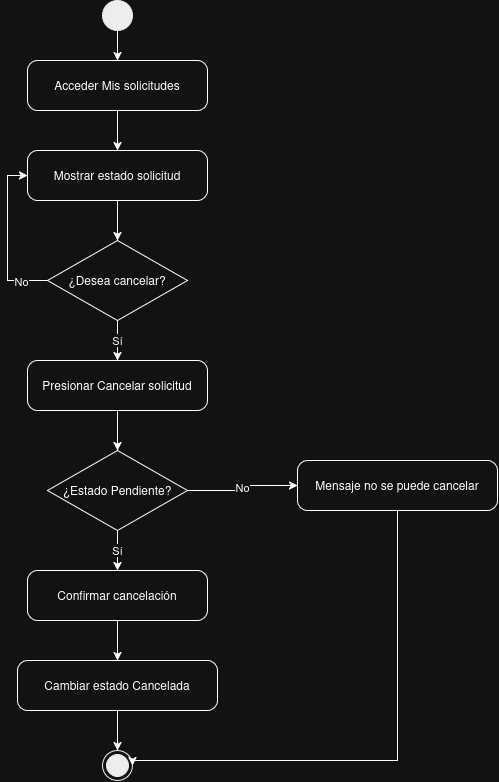

The diagram above was exported from draw.io. Its source (the exported page's mxGraphModel, read from the mxfile embedded in the PNG):
<mxGraphModel dx="793" dy="483" grid="1" gridSize="10" guides="1" tooltips="1" connect="1" arrows="1" fold="1" page="1" pageScale="1" pageWidth="827" pageHeight="1169" math="0" shadow="0">
  <root>
    <mxCell id="0" />
    <mxCell id="1" parent="0" />
    <mxCell id="st" parent="1" style="ellipse;fillColor=#000000;strokeColor=#000000;" value="" vertex="1">
      <mxGeometry height="30" width="30" x="345" y="40" as="geometry" />
    </mxCell>
    <mxCell id="a1" parent="1" style="rounded=1;arcSize=20;whiteSpace=wrap;html=1;" value="Acceder Mis solicitudes" vertex="1">
      <mxGeometry height="50" width="180" x="270" y="100" as="geometry" />
    </mxCell>
    <mxCell id="a2" parent="1" style="rounded=1;arcSize=20;whiteSpace=wrap;html=1;" value="Mostrar estado solicitud" vertex="1">
      <mxGeometry height="50" width="180" x="270" y="190" as="geometry" />
    </mxCell>
    <mxCell id="xY1vGgLuxxG6SSYP0RSt-1" edge="1" parent="1" source="d1" style="edgeStyle=orthogonalEdgeStyle;rounded=0;orthogonalLoop=1;jettySize=auto;html=1;entryX=0;entryY=0.5;entryDx=0;entryDy=0;" target="a2">
      <mxGeometry relative="1" as="geometry">
        <Array as="points">
          <mxPoint x="250" y="320" />
          <mxPoint x="250" y="215" />
        </Array>
      </mxGeometry>
    </mxCell>
    <mxCell id="xY1vGgLuxxG6SSYP0RSt-2" connectable="0" parent="xY1vGgLuxxG6SSYP0RSt-1" style="edgeLabel;html=1;align=center;verticalAlign=middle;resizable=0;points=[];" value="No" vertex="1">
      <mxGeometry relative="1" x="-0.6727" as="geometry">
        <mxPoint as="offset" />
      </mxGeometry>
    </mxCell>
    <mxCell id="d1" parent="1" style="rhombus;whiteSpace=wrap;html=1;" value="¿Desea cancelar?" vertex="1">
      <mxGeometry height="80" width="140" x="290" y="280" as="geometry" />
    </mxCell>
    <mxCell id="a3" parent="1" style="rounded=1;arcSize=20;whiteSpace=wrap;html=1;" value="Presionar Cancelar solicitud" vertex="1">
      <mxGeometry height="50" width="180" x="270" y="400" as="geometry" />
    </mxCell>
    <mxCell id="d2" parent="1" style="rhombus;whiteSpace=wrap;html=1;" value="¿Estado Pendiente?" vertex="1">
      <mxGeometry height="80" width="140" x="290" y="490" as="geometry" />
    </mxCell>
    <mxCell id="e1" parent="1" style="rounded=1;arcSize=20;whiteSpace=wrap;html=1;" value="Mensaje no se puede cancelar" vertex="1">
      <mxGeometry height="50" width="200" x="540" y="500" as="geometry" />
    </mxCell>
    <mxCell id="a4" parent="1" style="rounded=1;arcSize=20;whiteSpace=wrap;html=1;" value="Confirmar cancelación" vertex="1">
      <mxGeometry height="50" width="180" x="270" y="610" as="geometry" />
    </mxCell>
    <mxCell id="a5" parent="1" style="rounded=1;arcSize=20;whiteSpace=wrap;html=1;" value="Cambiar estado Cancelada" vertex="1">
      <mxGeometry height="50" width="200" x="260" y="700" as="geometry" />
    </mxCell>
    <mxCell id="en" parent="1" style="ellipse;shape=endState;fillColor=#000000;strokeColor=#000000;" value="" vertex="1">
      <mxGeometry height="30" width="30" x="345" y="790" as="geometry" />
    </mxCell>
    <mxCell id="c1" edge="1" parent="1" source="st" style="edgeStyle=orthogonalEdgeStyle;rounded=0;html=1;" target="a1">
      <mxGeometry relative="1" as="geometry" />
    </mxCell>
    <mxCell id="c2" edge="1" parent="1" source="a1" style="edgeStyle=orthogonalEdgeStyle;rounded=0;html=1;" target="a2">
      <mxGeometry relative="1" as="geometry" />
    </mxCell>
    <mxCell id="c3" edge="1" parent="1" source="a2" style="edgeStyle=orthogonalEdgeStyle;rounded=0;html=1;" target="d1">
      <mxGeometry relative="1" as="geometry" />
    </mxCell>
    <mxCell id="c4" edge="1" parent="1" source="d1" style="edgeStyle=orthogonalEdgeStyle;rounded=0;html=1;" target="a3" value="Sí">
      <mxGeometry relative="1" as="geometry" />
    </mxCell>
    <mxCell id="c5" edge="1" parent="1" source="a3" style="edgeStyle=orthogonalEdgeStyle;rounded=0;html=1;" target="d2">
      <mxGeometry relative="1" as="geometry" />
    </mxCell>
    <mxCell id="c6" edge="1" parent="1" source="d2" style="edgeStyle=orthogonalEdgeStyle;rounded=0;html=1;exitX=1;exitY=0.5;entryX=0;entryY=0.5;" target="e1" value="No">
      <mxGeometry relative="1" as="geometry" />
    </mxCell>
    <mxCell id="c7" edge="1" parent="1" source="e1" style="edgeStyle=orthogonalEdgeStyle;rounded=0;html=1;exitX=0.5;exitY=1;entryX=1;entryY=0.5;exitDx=0;exitDy=0;entryDx=0;entryDy=0;" target="en">
      <mxGeometry relative="1" as="geometry">
        <Array as="points">
          <mxPoint x="640" y="800" />
          <mxPoint x="375" y="800" />
        </Array>
      </mxGeometry>
    </mxCell>
    <mxCell id="c8" edge="1" parent="1" source="d2" style="edgeStyle=orthogonalEdgeStyle;rounded=0;html=1;" target="a4" value="Sí">
      <mxGeometry relative="1" as="geometry" />
    </mxCell>
    <mxCell id="c9" edge="1" parent="1" source="a4" style="edgeStyle=orthogonalEdgeStyle;rounded=0;html=1;" target="a5">
      <mxGeometry relative="1" as="geometry" />
    </mxCell>
    <mxCell id="c10" edge="1" parent="1" source="a5" style="edgeStyle=orthogonalEdgeStyle;rounded=0;html=1;" target="en">
      <mxGeometry relative="1" as="geometry" />
    </mxCell>
  </root>
</mxGraphModel>